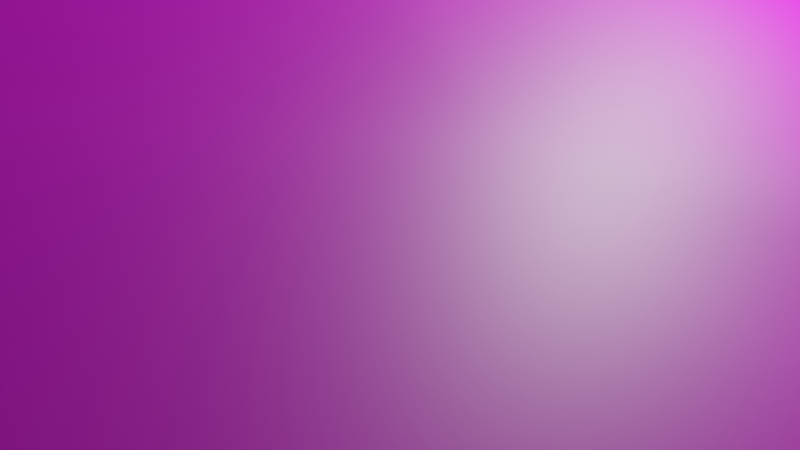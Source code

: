 # Source: hills.blend  (saved by Blender 2.93.20; exported with 4.5.12 LTS)
import bpy
from mathutils import Matrix  # noqa: F401  (used for matrix-valued properties, if any)

bpy.ops.wm.read_factory_settings(use_empty=True)
scene = bpy.context.scene
scene.name = 'Scene'

# ---- collections
col_collection = bpy.data.collections.new('Collection'); scene.collection.children.link(col_collection)

# ---- images (referenced by path relative to the original .blend; pixels are not part of the script)
import os
ASSET_DIR = os.environ.get("B2B_ASSET_DIR", "")  # directory of the original .blend (textures are referenced by path, not embedded)
HERE = os.path.dirname(os.path.abspath(__file__))  # packed textures are extracted next to this script under _unpacked/

def load_image(name, relpath, width, height, colorspace="sRGB"):
    """Load a texture the original file referenced (path relative to the .blend, or extracted next to this script)."""
    p = next((c for c in (os.path.join(HERE, relpath), os.path.join(ASSET_DIR, relpath)) if relpath and os.path.exists(c)), "")
    if p:
        img = bpy.data.images.load(p, check_existing=True)
        img.name = name
    else:  # same state as the original file: an image datablock whose file is absent (Cycles renders it pink)
        img = bpy.data.images.new(name, width, height)
        img.source = "FILE"
        img.filepath = "//" + (relpath or name)
    img.colorspace_settings.name = colorspace
    return img
img_plains_base = load_image('plains-base', 'hills-base.png', 1024, 1024, 'sRGB')

# ---- materials (node trees are filled in below, after node groups)
mat_material_001 = bpy.data.materials.new('Material.001')
mat_material_001.use_transparent_shadow = False

# ---- material node trees
mat_material_001.use_nodes = True; mat_material_001.node_tree.nodes.clear()
_N = mat_material_001.node_tree.nodes; _L = mat_material_001.node_tree.links
n0 = _N.new('ShaderNodeBsdfPrincipled'); n0.name = 'Principled BSDF'; n0.location = (10, 300)
n0.distribution = 'GGX'
n0.subsurface_method = 'BURLEY'
n0.inputs[3].default_value = 1.45
n0.inputs[27].default_value = (0.0, 0.0, 0.0, 1.0)
n0.inputs[28].default_value = 1.0
n1 = _N.new('ShaderNodeOutputMaterial'); n1.name = 'Material Output'; n1.location = (300, 300)
n2 = _N.new('ShaderNodeTexImage'); n2.name = 'Image Texture'; n2.location = (-280, 275)
n2.image = img_plains_base
_L.new(n0.outputs[0], n1.inputs[0])
_L.new(n2.outputs[0], n0.inputs[0])
n1.is_active_output = True

# ---- world
world_world = bpy.data.worlds.new('World'); scene.world = world_world
world_world.use_nodes = True; world_world.node_tree.nodes.clear()
_N = world_world.node_tree.nodes; _L = world_world.node_tree.links
n0 = _N.new('ShaderNodeOutputWorld'); n0.name = 'World Output'; n0.location = (300, 300)
n1 = _N.new('ShaderNodeBackground'); n1.name = 'Background'; n1.location = (10, 300)
n1.inputs[0].default_value = (0.05088, 0.05088, 0.05088, 1.0)
_L.new(n1.outputs[0], n0.inputs[0])
n0.is_active_output = True
world_world.color = (0.05088, 0.05088, 0.05088)
world_world.use_sun_shadow = False
world_world.sun_shadow_jitter_overblur = 0.0

# ---- cameras
cam_camera = bpy.data.cameras.new('Camera')
cam_camera.clip_end = 100.0
cam_camera.ortho_scale = 7.314

# ---- lights
light_light = bpy.data.lights.new('Light', 'POINT')
light_light.transmission_factor = 0.0
light_light.energy = 1000.0
light_light.shadow_soft_size = 0.1
light_light.shadow_maximum_resolution = 0.006
light_light.use_absolute_resolution = True

# ---- meshes
me_grid_001 = bpy.data.meshes.new('Grid.001')
me_grid_001.from_pydata([(-1.0, -1.0, 0.0), (-0.8, -1.0, 0.0), (-0.6, -1.0, 0.0), (-0.4, -1.0, 0.0), (-0.2, -1.0, 0.0), (0.0, -1.0, 0.0), (0.2, -1.0, 0.0), (0.4, -1.0, 0.0), (0.6, -1.0, 0.0), (0.8, -1.0, 0.0), (1.0, -1.0, 0.0), (-1.0, -0.8, 0.0), (-0.8, -0.8, 0.0), (-0.6, -0.8, 0.0), (-0.4339, -0.7515, 3.932), (-0.2339, -0.7515, 3.932), (0.0, -0.8, 0.0), (0.2, -0.8, 0.0), (0.4, -0.8, 0.0), (0.6065, -0.768, 2.924), (0.8065, -0.768, 2.924), (1.0, -0.8, 0.0), (-1.0, -0.6, 0.0), (-0.7672, -0.5743, 3.918), (-0.6117, -0.5327, 7.882), (-0.4325, -0.4987, 12.43), (-0.2322, -0.4977, 12.43), (-0.03364, -0.5514, 3.934), (0.1671, -0.5513, 3.939), (0.3833, -0.5761, 4.212), (0.5933, -0.5252, 9.72), (0.8321, -0.5431, 6.245), (1.0, -0.6, 0.0), (-1.0, -0.4, 0.0), (-0.7672, -0.3743, 3.918), (-0.6035, -0.3287, 7.859), (-0.4523, -0.2702, 15.36), (-0.2147, -0.2731, 15.21), (-0.04497, -0.2878, 8.876), (0.1863, -0.347, 4.1), (0.3795, -0.3596, 4.408), (0.5978, -0.3256, 9.305), (0.8304, -0.341, 6.236), (1.0, -0.4, 0.0), (-1.0, -0.2, 0.0), (-0.8, -0.2, 0.0), (-0.6565, -0.1402, 4.017), (-0.4881, -0.06438, 10.75), (-0.2843, -0.06233, 10.76), (-0.05104, -0.08504, 8.851), (0.186, -0.1636, 1.583), (0.3911, -0.1593, 1.407), (0.6093, -0.1501, 3.017), (0.8097, -0.1487, 2.987), (1.0, -0.2, 0.0), (-1.0, 0.0, 0.0), (-0.8, 0.0, 0.0), (-0.6644, 0.07937, 4.094), (-0.4448, 0.07299, 4.023), (-0.234, 0.0515, 4.022), (-0.01927, 0.06131, 4.829), (0.1906, 0.008759, 1.354), (0.3881, 0.00143, 1.34), (0.5985, 0.0142, 0.3972), (0.8, 0.0, 0.0), (1.0, 0.0, 0.0), (-1.0, 0.2, 0.0), (-0.8, 0.2, 0.0), (-0.6, 0.2, 0.0), (-0.4, 0.2, 0.0), (-0.2339, 0.2486, 3.934), (-0.03119, 0.2722, 5.071), (0.1969, 0.1984, 0.5302), (0.3703, 0.1796, 1.517), (0.5889, 0.159, 4.246), (0.7888, 0.159, 4.245), (1.0, 0.2, 0.0), (-1.0, 0.4, 0.0), (-0.8084, 0.3667, 2.757), (-0.6009, 0.3451, 4.583), (-0.397, 0.336, 4.614), (-0.2, 0.4, 0.0), (0.001389, 0.3975, 0.4859), (0.1714, 0.3862, 1.498), (0.3813, 0.3755, 1.694), (0.5936, 0.3388, 6.121), (0.7934, 0.3393, 6.119), (1.0, 0.4, 0.0), (-1.0, 0.6, 0.0), (-0.8084, 0.5667, 2.757), (-0.5968, 0.529, 7.919), (-0.3614, 0.5314, 6.398), (-0.2083, 0.5671, 2.775), (0.000321, 0.5994, 0.1123), (0.1887, 0.559, 4.245), (0.3672, 0.5314, 6.259), (0.5945, 0.5066, 9.316), (0.8077, 0.5152, 8.522), (1.0, 0.6, 0.0), (-1.0, 0.8, 0.0), (-0.8029, 0.7499, 4.566), (-0.6029, 0.7499, 4.566), (-0.4029, 0.7499, 4.566), (-0.2084, 0.7667, 2.757), (0.0, 0.8, 0.0), (0.1888, 0.759, 4.245), (0.3888, 0.759, 4.245), (0.6022, 0.7209, 10.22), (0.8049, 0.7179, 8.622), (1.0, 0.8, 0.0), (-1.0, 1.0, 0.0), (-0.8, 1.0, 0.0), (-0.6, 1.0, 0.0), (-0.4, 1.0, 0.0), (-0.2, 1.0, 0.0), (0.0, 1.0, 0.0), (0.2, 1.0, 0.0), (0.4, 1.0, 0.0), (0.6, 1.0, 0.0), (0.8, 1.0, 0.0), (1.0, 1.0, 0.0), (-1.0, -0.9, 0.0), (-0.9, -1.0, 0.0), (-0.8, -0.9, 0.0), (-0.9, -0.8, 0.0), (-0.7, -1.0, 0.0), (-0.6, -0.9, 0.0), (-0.7, -0.8, 0.0), (-0.5, -1.0, 0.0), (-0.4169, -0.8757, 1.966), (-0.5169, -0.7757, 1.966), (-0.3, -1.0, 0.0), (-0.2169, -0.8757, 1.966), (-0.3339, -0.7515, 3.932), (-0.1, -1.0, 0.0), (0.0, -0.9, 0.0), (-0.1169, -0.7757, 1.966), (0.1, -1.0, 0.0), (0.2, -0.9, 0.0), (0.1, -0.8, 0.0), (0.3, -1.0, 0.0), (0.4, -0.9, 0.0), (0.3, -0.8, 0.0), (0.5, -1.0, 0.0), (0.6033, -0.884, 1.462), (0.5033, -0.784, 1.462), (0.7, -1.0, 0.0), (0.8033, -0.884, 1.462), (0.7065, -0.768, 2.924), (0.9, -1.0, 0.0), (1.0, -0.9, 0.0), (0.9033, -0.784, 1.462), (-1.0, -0.7, 0.0), (-0.7836, -0.6871, 1.959), (-0.8836, -0.5871, 1.959), (-0.6005, -0.6629, 3.925), (-0.6841, -0.55, 5.884), (-0.4381, -0.6283, 8.196), (-0.5168, -0.5137, 10.14), (-0.2292, -0.6278, 8.19), (-0.3322, -0.4979, 12.43), (-0.01693, -0.6757, 1.966), (-0.122, -0.5318, 8.203), (0.1831, -0.6757, 1.966), (0.06729, -0.5513, 3.94), (0.3957, -0.6828, 1.607), (0.2691, -0.5693, 4.265), (0.6024, -0.6443, 5.702), (0.4973, -0.5467, 5.839), (0.8069, -0.6575, 4.517), (0.7229, -0.5353, 7.403), (1.0, -0.7, 0.0), (0.9004, -0.5712, 3.055), (-1.0, -0.5, 0.0), (-0.7672, -0.4743, 3.918), (-0.8836, -0.3871, 1.959), (-0.6079, -0.4307, 7.871), (-0.6841, -0.35, 5.884), (-0.4588, -0.4326, 13.73), (-0.5248, -0.3001, 11.11), (-0.2485, -0.4128, 13.6), (-0.3447, -0.2589, 15.97), (-0.053, -0.4202, 6.367), (-0.1596, -0.2824, 11.59), (0.1755, -0.4498, 4.005), (0.04726, -0.3201, 6.367), (0.3792, -0.4712, 4.408), (0.2668, -0.3613, 4.388), (0.5968, -0.4272, 9.81), (0.4973, -0.3403, 5.856), (0.8353, -0.442, 6.258), (0.7351, -0.3184, 7.453), (1.0, -0.5, 0.0), (0.9013, -0.3656, 3.074), (-1.0, -0.3, 0.0), (-0.7836, -0.2871, 1.959), (-0.9, -0.2, 0.0), (-0.6174, -0.2386, 5.891), (-0.7169, -0.1757, 1.966), (-0.4633, -0.1534, 12.61), (-0.5608, -0.107, 7.335), (-0.2578, -0.1387, 12.67), (-0.3873, -0.06397, 10.75), (-0.04574, -0.1862, 8.87), (-0.1801, -0.07665, 9.773), (0.1802, -0.2705, 1.987), (0.06472, -0.1408, 4.759), (0.3871, -0.2549, 1.705), (0.2922, -0.1564, 1.631), (0.6002, -0.2273, 5.741), (0.4933, -0.1494, 1.577), (0.8172, -0.2439, 4.55), (0.71, -0.147, 2.992), (1.0, -0.3, 0.0), (0.9029, -0.1816, 1.469), (-1.0, -0.1, 0.0), (-0.8, -0.1, 0.0), (-0.9, 0.0, 0.0), (-0.6656, -0.02759, 4.076), (-0.7169, 0.02426, 1.966), (-0.4606, -0.007282, 7.338), (-0.556, 0.08019, 4.072), (-0.261, -0.007931, 7.339), (-0.3373, 0.06104, 3.973), (-0.03737, -0.008835, 6.394), (-0.1329, 0.06661, 4.905), (0.1883, -0.06657, 1.464), (0.083, 0.02433, 1.966), (0.3945, -0.07057, 1.356), (0.2891, 0.001064, 1.37), (0.5996, -0.05976, 1.536), (0.4873, 0.01872, 1.019), (0.8022, -0.07694, 1.482), (0.7014, 0.001011, 0.08419), (1.0, -0.1, 0.0), (0.9, 0.0, 0.0), (-1.0, 0.1, 0.0), (-0.8, 0.1, 0.0), (-0.9, 0.2, 0.0), (-0.6169, 0.1243, 1.966), (-0.7, 0.2, 0.0), (-0.4142, 0.1223, 2.045), (-0.5, 0.2, 0.0), (-0.2466, 0.1623, 4.826), (-0.3077, 0.204, 2.971), (-0.02575, 0.1707, 5.063), (-0.1391, 0.2715, 5.106), (0.193, 0.1076, 0.6564), (0.08519, 0.2234, 1.967), (0.3911, 0.1092, 0.5068), (0.2712, 0.179, 1.56), (0.5944, 0.0795, 2.123), (0.4944, 0.1795, 2.123), (0.7944, 0.0795, 2.123), (0.6888, 0.159, 4.245), (1.0, 0.1, 0.0), (0.8944, 0.1795, 2.123), (-1.0, 0.3, 0.0), (-0.8043, 0.2834, 1.379), (-0.9042, 0.3834, 1.379), (-0.6075, 0.2721, 2.462), (-0.7057, 0.3583, 3.662), (-0.4044, 0.2573, 2.872), (-0.4983, 0.3391, 4.603), (-0.208, 0.3216, 3.109), (-0.305, 0.3662, 2.988), (-0.01083, 0.3248, 2.052), (-0.09964, 0.3993, 0.1256), (0.1802, 0.2861, 1.188), (0.07341, 0.3886, 1.451), (0.3847, 0.2746, 1.692), (0.2756, 0.3784, 1.673), (0.5899, 0.2479, 5.185), (0.4967, 0.3697, 3.06), (0.7911, 0.2492, 5.182), (0.6934, 0.3393, 6.119), (1.0, 0.3, 0.0), (0.8967, 0.3697, 3.06), (-1.0, 0.5, 0.0), (-0.8084, 0.4667, 2.757), (-0.9042, 0.5834, 1.379), (-0.5973, 0.4, 6.368), (-0.705, 0.5462, 4.993), (-0.3572, 0.3748, 6.299), (-0.4729, 0.5326, 6.821), (-0.2042, 0.4834, 1.379), (-0.2851, 0.5458, 5.016), (0.001013, 0.4981, 0.3544), (-0.1042, 0.5834, 1.379), (0.1944, 0.4795, 2.123), (0.09438, 0.5795, 2.123), (0.3967, 0.4697, 3.06), (0.2798, 0.5543, 5.267), (0.5921, 0.4245, 7.196), (0.4853, 0.5238, 7.219), (0.8063, 0.4195, 7.194), (0.7062, 0.4733, 11.3), (1.0, 0.5, 0.0), (0.9026, 0.5583, 4.094), (-1.0, 0.7, 0.0), (-0.8057, 0.6583, 3.662), (-0.9015, 0.7749, 2.283), (-0.5803, 0.6716, 6.4), (-0.7029, 0.7499, 4.566), (-0.3715, 0.6566, 6.295), (-0.5029, 0.7499, 4.566), (-0.2084, 0.6667, 2.757), (-0.3057, 0.7583, 3.662), (0.0, 0.7, 0.0), (-0.1042, 0.7834, 1.379), (0.1888, 0.659, 4.245), (0.09438, 0.7795, 2.123), (0.3761, 0.656, 5.294), (0.2888, 0.759, 4.245), (0.5905, 0.6118, 11.32), (0.485, 0.7344, 6.282), (0.8038, 0.615, 8.666), (0.6983, 0.7143, 9.803), (1.0, 0.7, 0.0), (0.9026, 0.7583, 4.094), (-1.0, 0.9, 0.0), (-0.8015, 0.8749, 2.283), (-0.9, 1.0, 0.0), (-0.6015, 0.8749, 2.283), (-0.7, 1.0, 0.0), (-0.4015, 0.8749, 2.283), (-0.5, 1.0, 0.0), (-0.2042, 0.8834, 1.379), (-0.3, 1.0, 0.0), (0.0, 0.9, 0.0), (-0.1, 1.0, 0.0), (0.1944, 0.8795, 2.123), (0.1, 1.0, 0.0), (0.3944, 0.8795, 2.123), (0.3, 1.0, 0.0), (0.6026, 0.8583, 4.094), (0.5, 1.0, 0.0), (0.8026, 0.8583, 4.094), (0.7, 1.0, 0.0), (1.0, 0.9, 0.0), (0.9, 1.0, 0.0), (0.9013, 0.8791, 2.047), (0.7026, 0.8583, 4.094), (0.4985, 0.8689, 3.108), (0.2944, 0.8795, 2.123), (0.09719, 0.8897, 1.061), (-0.1021, 0.8917, 0.6894), (-0.3028, 0.8792, 1.831), (-0.5015, 0.8749, 2.283), (-0.7015, 0.8749, 2.283), (-0.9007, 0.8875, 1.142), (0.9026, 0.6583, 4.094), (0.7147, 0.5932, 11.33), (0.441, 0.6527, 6.931), (0.2786, 0.6647, 4.878), (0.09438, 0.6795, 2.123), (-0.1042, 0.6834, 1.379), (-0.3024, 0.6528, 4.319), (-0.4721, 0.6626, 6.398), (-0.7011, 0.6486, 4.771), (-0.9028, 0.6792, 1.831), (0.8997, 0.464, 3.577), (0.7005, 0.4219, 7.193), (0.4859, 0.4417, 5.155), (0.2955, 0.4746, 2.591), (0.07945, 0.4881, 1.471), (-0.1021, 0.4917, 0.6894), (-0.2915, 0.4561, 3.651), (-0.4773, 0.3597, 6.38), (-0.7019, 0.4493, 4.318), (-0.9042, 0.4834, 1.379), (0.8955, 0.2746, 2.591), (0.691, 0.249, 5.183), (0.4955, 0.2746, 2.591), (0.2802, 0.2766, 1.677), (0.07064, 0.3078, 1.483), (-0.1067, 0.3273, 2.47), (-0.3045, 0.2914, 2.912), (-0.5128, 0.2646, 2.85), (-0.7028, 0.2792, 1.831), (-0.9021, 0.2917, 0.6894), (0.8972, 0.08975, 1.061), (0.6944, 0.0795, 2.123), (0.4878, 0.07888, 1.543), (0.2922, 0.1058, 0.515), (0.08371, 0.1238, 1.966), (-0.1376, 0.1725, 5.111), (-0.3252, 0.1364, 2.949), (-0.5169, 0.1242, 1.967), (-0.7085, 0.1121, 0.983), (-0.9, 0.1, 0.0), (0.9002, -0.08758, 0.7571), (0.7014, -0.06836, 1.508), (0.4865, -0.07506, 0.8963), (0.2921, -0.05866, 1.514), (0.0723, -0.05848, 3.26), (-0.1549, -0.001288, 6.875), (-0.3609, -0.007844, 7.339), (-0.5474, -0.02971, 5.635), (-0.7169, -0.07574, 1.966), (-0.9, -0.1, 0.0), (0.9018, -0.2776, 2.259), (0.7129, -0.2167, 5.192), (0.4948, -0.256, 3.926), (0.2838, -0.2618, 1.849), (0.05576, -0.2326, 5.386), (-0.1594, -0.1732, 10.72), (-0.3598, -0.1402, 12.66), (-0.5438, -0.2045, 9.225), (-0.7139, -0.2583, 3.962), (-0.8918, -0.2936, 0.9795), (0.9006, -0.4698, 3.06), (0.7367, -0.4296, 7.459), (0.498, -0.4432, 5.85), (0.2648, -0.4678, 4.398), (0.06517, -0.4445, 5.206), (-0.1264, -0.4097, 9.92), (-0.3532, -0.4279, 13.7), (-0.5208, -0.4061, 10.63), (-0.6841, -0.45, 5.884), (-0.8836, -0.4871, 1.959), (0.9018, -0.6776, 2.259), (0.7031, -0.65, 5.109), (0.4997, -0.6665, 3.84), (0.2887, -0.6787, 1.79), (0.08307, -0.6757, 1.966), (-0.1251, -0.6504, 5.074), (-0.3347, -0.6273, 8.191), (-0.5169, -0.644, 6.053), (-0.6921, -0.675, 2.942), (-0.8918, -0.6936, 0.9795), (0.9016, -0.892, 0.7311), (0.7033, -0.884, 1.462), (0.5016, -0.892, 0.7311), (0.3, -0.9, 0.0), (0.1, -0.9, 0.0), (-0.1085, -0.8879, 0.983), (-0.3169, -0.8757, 1.966), (-0.5085, -0.8879, 0.983), (-0.7, -0.9, 0.0), (-0.9, -0.9, 0.0)], [], [(440, 123, 12, 124), (439, 126, 13, 127), (438, 129, 14, 130), (437, 132, 15, 133), (436, 135, 16, 136), (435, 138, 17, 139), (434, 141, 18, 142), (433, 144, 19, 145), (432, 147, 20, 148), (431, 150, 21, 151), (430, 153, 23, 154), (429, 155, 24, 156), (428, 157, 25, 158), (427, 159, 26, 160), (426, 161, 27, 162), (425, 163, 28, 164), (424, 165, 29, 166), (423, 167, 30, 168), (422, 169, 31, 170), (421, 171, 32, 172), (420, 174, 34, 175), (419, 176, 35, 177), (418, 178, 36, 179), (417, 180, 37, 181), (416, 182, 38, 183), (415, 184, 39, 185), (414, 186, 40, 187), (413, 188, 41, 189), (412, 190, 42, 191), (411, 192, 43, 193), (410, 195, 45, 196), (409, 197, 46, 198), (408, 199, 47, 200), (407, 201, 48, 202), (406, 203, 49, 204), (405, 205, 50, 206), (404, 207, 51, 208), (403, 209, 52, 210), (402, 211, 53, 212), (401, 213, 54, 214), (400, 216, 56, 217), (399, 218, 57, 219), (398, 220, 58, 221), (397, 222, 59, 223), (396, 224, 60, 225), (395, 226, 61, 227), (394, 228, 62, 229), (393, 230, 63, 231), (392, 232, 64, 233), (391, 234, 65, 235), (390, 237, 67, 238), (389, 239, 68, 240), (388, 241, 69, 242), (387, 243, 70, 244), (386, 245, 71, 246), (385, 247, 72, 248), (384, 249, 73, 250), (383, 251, 74, 252), (382, 253, 75, 254), (381, 255, 76, 256), (380, 258, 78, 259), (379, 260, 79, 261), (378, 262, 80, 263), (377, 264, 81, 265), (376, 266, 82, 267), (375, 268, 83, 269), (374, 270, 84, 271), (373, 272, 85, 273), (372, 274, 86, 275), (371, 276, 87, 277), (370, 279, 89, 280), (369, 281, 90, 282), (368, 283, 91, 284), (367, 285, 92, 286), (366, 287, 93, 288), (365, 289, 94, 290), (364, 291, 95, 292), (363, 293, 96, 294), (362, 295, 97, 296), (361, 297, 98, 298), (360, 300, 100, 301), (359, 302, 101, 303), (358, 304, 102, 305), (357, 306, 103, 307), (356, 308, 104, 309), (355, 310, 105, 311), (354, 312, 106, 313), (353, 314, 107, 315), (352, 316, 108, 317), (351, 318, 109, 319), (350, 321, 111, 322), (349, 323, 112, 324), (348, 325, 113, 326), (347, 327, 114, 328), (346, 329, 115, 330), (345, 331, 116, 332), (344, 333, 117, 334), (343, 335, 118, 336), (342, 337, 119, 338), (341, 339, 120, 340), (337, 341, 340, 119), (108, 319, 341, 337), (319, 109, 339, 341), (335, 342, 338, 118), (107, 317, 342, 335), (317, 108, 337, 342), (333, 343, 336, 117), (106, 315, 343, 333), (315, 107, 335, 343), (331, 344, 334, 116), (105, 313, 344, 331), (313, 106, 333, 344), (329, 345, 332, 115), (104, 311, 345, 329), (311, 105, 331, 345), (327, 346, 330, 114), (103, 309, 346, 327), (309, 104, 329, 346), (325, 347, 328, 113), (102, 307, 347, 325), (307, 103, 327, 347), (323, 348, 326, 112), (101, 305, 348, 323), (305, 102, 325, 348), (321, 349, 324, 111), (100, 303, 349, 321), (303, 101, 323, 349), (320, 350, 322, 110), (99, 301, 350, 320), (301, 100, 321, 350), (316, 351, 319, 108), (97, 298, 351, 316), (298, 98, 318, 351), (314, 352, 317, 107), (96, 296, 352, 314), (296, 97, 316, 352), (312, 353, 315, 106), (95, 294, 353, 312), (294, 96, 314, 353), (310, 354, 313, 105), (94, 292, 354, 310), (292, 95, 312, 354), (308, 355, 311, 104), (93, 290, 355, 308), (290, 94, 310, 355), (306, 356, 309, 103), (92, 288, 356, 306), (288, 93, 308, 356), (304, 357, 307, 102), (91, 286, 357, 304), (286, 92, 306, 357), (302, 358, 305, 101), (90, 284, 358, 302), (284, 91, 304, 358), (300, 359, 303, 100), (89, 282, 359, 300), (282, 90, 302, 359), (299, 360, 301, 99), (88, 280, 360, 299), (280, 89, 300, 360), (295, 361, 298, 97), (86, 277, 361, 295), (277, 87, 297, 361), (293, 362, 296, 96), (85, 275, 362, 293), (275, 86, 295, 362), (291, 363, 294, 95), (84, 273, 363, 291), (273, 85, 293, 363), (289, 364, 292, 94), (83, 271, 364, 289), (271, 84, 291, 364), (287, 365, 290, 93), (82, 269, 365, 287), (269, 83, 289, 365), (285, 366, 288, 92), (81, 267, 366, 285), (267, 82, 287, 366), (283, 367, 286, 91), (80, 265, 367, 283), (265, 81, 285, 367), (281, 368, 284, 90), (79, 263, 368, 281), (263, 80, 283, 368), (279, 369, 282, 89), (78, 261, 369, 279), (261, 79, 281, 369), (278, 370, 280, 88), (77, 259, 370, 278), (259, 78, 279, 370), (274, 371, 277, 86), (75, 256, 371, 274), (256, 76, 276, 371), (272, 372, 275, 85), (74, 254, 372, 272), (254, 75, 274, 372), (270, 373, 273, 84), (73, 252, 373, 270), (252, 74, 272, 373), (268, 374, 271, 83), (72, 250, 374, 268), (250, 73, 270, 374), (266, 375, 269, 82), (71, 248, 375, 266), (248, 72, 268, 375), (264, 376, 267, 81), (70, 246, 376, 264), (246, 71, 266, 376), (262, 377, 265, 80), (69, 244, 377, 262), (244, 70, 264, 377), (260, 378, 263, 79), (68, 242, 378, 260), (242, 69, 262, 378), (258, 379, 261, 78), (67, 240, 379, 258), (240, 68, 260, 379), (257, 380, 259, 77), (66, 238, 380, 257), (238, 67, 258, 380), (253, 381, 256, 75), (64, 235, 381, 253), (235, 65, 255, 381), (251, 382, 254, 74), (63, 233, 382, 251), (233, 64, 253, 382), (249, 383, 252, 73), (62, 231, 383, 249), (231, 63, 251, 383), (247, 384, 250, 72), (61, 229, 384, 247), (229, 62, 249, 384), (245, 385, 248, 71), (60, 227, 385, 245), (227, 61, 247, 385), (243, 386, 246, 70), (59, 225, 386, 243), (225, 60, 245, 386), (241, 387, 244, 69), (58, 223, 387, 241), (223, 59, 243, 387), (239, 388, 242, 68), (57, 221, 388, 239), (221, 58, 241, 388), (237, 389, 240, 67), (56, 219, 389, 237), (219, 57, 239, 389), (236, 390, 238, 66), (55, 217, 390, 236), (217, 56, 237, 390), (232, 391, 235, 64), (53, 214, 391, 232), (214, 54, 234, 391), (230, 392, 233, 63), (52, 212, 392, 230), (212, 53, 232, 392), (228, 393, 231, 62), (51, 210, 393, 228), (210, 52, 230, 393), (226, 394, 229, 61), (50, 208, 394, 226), (208, 51, 228, 394), (224, 395, 227, 60), (49, 206, 395, 224), (206, 50, 226, 395), (222, 396, 225, 59), (48, 204, 396, 222), (204, 49, 224, 396), (220, 397, 223, 58), (47, 202, 397, 220), (202, 48, 222, 397), (218, 398, 221, 57), (46, 200, 398, 218), (200, 47, 220, 398), (216, 399, 219, 56), (45, 198, 399, 216), (198, 46, 218, 399), (215, 400, 217, 55), (44, 196, 400, 215), (196, 45, 216, 400), (211, 401, 214, 53), (42, 193, 401, 211), (193, 43, 213, 401), (209, 402, 212, 52), (41, 191, 402, 209), (191, 42, 211, 402), (207, 403, 210, 51), (40, 189, 403, 207), (189, 41, 209, 403), (205, 404, 208, 50), (39, 187, 404, 205), (187, 40, 207, 404), (203, 405, 206, 49), (38, 185, 405, 203), (185, 39, 205, 405), (201, 406, 204, 48), (37, 183, 406, 201), (183, 38, 203, 406), (199, 407, 202, 47), (36, 181, 407, 199), (181, 37, 201, 407), (197, 408, 200, 46), (35, 179, 408, 197), (179, 36, 199, 408), (195, 409, 198, 45), (34, 177, 409, 195), (177, 35, 197, 409), (194, 410, 196, 44), (33, 175, 410, 194), (175, 34, 195, 410), (190, 411, 193, 42), (31, 172, 411, 190), (172, 32, 192, 411), (188, 412, 191, 41), (30, 170, 412, 188), (170, 31, 190, 412), (186, 413, 189, 40), (29, 168, 413, 186), (168, 30, 188, 413), (184, 414, 187, 39), (28, 166, 414, 184), (166, 29, 186, 414), (182, 415, 185, 38), (27, 164, 415, 182), (164, 28, 184, 415), (180, 416, 183, 37), (26, 162, 416, 180), (162, 27, 182, 416), (178, 417, 181, 36), (25, 160, 417, 178), (160, 26, 180, 417), (176, 418, 179, 35), (24, 158, 418, 176), (158, 25, 178, 418), (174, 419, 177, 34), (23, 156, 419, 174), (156, 24, 176, 419), (173, 420, 175, 33), (22, 154, 420, 173), (154, 23, 174, 420), (169, 421, 172, 31), (20, 151, 421, 169), (151, 21, 171, 421), (167, 422, 170, 30), (19, 148, 422, 167), (148, 20, 169, 422), (165, 423, 168, 29), (18, 145, 423, 165), (145, 19, 167, 423), (163, 424, 166, 28), (17, 142, 424, 163), (142, 18, 165, 424), (161, 425, 164, 27), (16, 139, 425, 161), (139, 17, 163, 425), (159, 426, 162, 26), (15, 136, 426, 159), (136, 16, 161, 426), (157, 427, 160, 25), (14, 133, 427, 157), (133, 15, 159, 427), (155, 428, 158, 24), (13, 130, 428, 155), (130, 14, 157, 428), (153, 429, 156, 23), (12, 127, 429, 153), (127, 13, 155, 429), (152, 430, 154, 22), (11, 124, 430, 152), (124, 12, 153, 430), (147, 431, 151, 20), (9, 149, 431, 147), (149, 10, 150, 431), (144, 432, 148, 19), (8, 146, 432, 144), (146, 9, 147, 432), (141, 433, 145, 18), (7, 143, 433, 141), (143, 8, 144, 433), (138, 434, 142, 17), (6, 140, 434, 138), (140, 7, 141, 434), (135, 435, 139, 16), (5, 137, 435, 135), (137, 6, 138, 435), (132, 436, 136, 15), (4, 134, 436, 132), (134, 5, 135, 436), (129, 437, 133, 14), (3, 131, 437, 129), (131, 4, 132, 437), (126, 438, 130, 13), (2, 128, 438, 126), (128, 3, 129, 438), (123, 439, 127, 12), (1, 125, 439, 123), (125, 2, 126, 439), (121, 440, 124, 11), (0, 122, 440, 121), (122, 1, 123, 440)])
me_grid_001.polygons.foreach_set('use_smooth', [True] * 400)
_uv = me_grid_001.uv_layers.new(name='UVMap')
_uv.uv.foreach_set('vector', [0.05, 0.05, 0.1, 0.05, 0.1, 0.1, 0.05, 0.1, 0.15, 0.05, 0.2, 0.05, 0.2, 0.1, 0.15, 0.1, 0.25, 0.05, 0.3, 0.05, 0.3, 0.1, 0.25, 0.1, 0.35, 0.05, 0.4, 0.05, 0.4, 0.1, 0.35, 0.1, 0.45, 0.05, 0.5, 0.05, 0.5, 0.1, 0.45, 0.1, 0.55, 0.05, 0.6, 0.05, 0.6, 0.1, 0.55, 0.1, 0.65, 0.05, 0.7, 0.05, 0.7, 0.1, 0.65, 0.1, 0.75, 0.05, 0.8, 0.05, 0.8, 0.1, 0.75, 0.1, 0.85, 0.05, 0.9, 0.05, 0.9, 0.1, 0.85, 0.1, 0.95, 0.05, 1.0, 0.05, 1.0, 0.1, 0.95, 0.1, 0.05, 0.15, 0.1, 0.15, 0.1, 0.2, 0.05, 0.2, 0.15, 0.15, 0.2, 0.15, 0.2, 0.2, 0.15, 0.2, 0.25, 0.15, 0.3, 0.15, 0.3, 0.2, 0.25, 0.2, 0.35, 0.15, 0.4, 0.15, 0.4, 0.2, 0.35, 0.2, 0.45, 0.15, 0.5, 0.15, 0.5, 0.2, 0.45, 0.2, 0.55, 0.15, 0.6, 0.15, 0.6, 0.2, 0.55, 0.2, 0.65, 0.15, 0.7, 0.15, 0.7, 0.2, 0.65, 0.2, 0.75, 0.15, 0.8, 0.15, 0.8, 0.2, 0.75, 0.2, 0.85, 0.15, 0.9, 0.15, 0.9, 0.2, 0.85, 0.2, 0.95, 0.15, 1.0, 0.15, 1.0, 0.2, 0.95, 0.2, 0.05, 0.25, 0.1, 0.25, 0.1, 0.3, 0.05, 0.3, 0.15, 0.25, 0.2, 0.25, 0.2, 0.3, 0.15, 0.3, 0.25, 0.25, 0.3, 0.25, 0.3, 0.3, 0.25, 0.3, 0.35, 0.25, 0.4, 0.25, 0.4, 0.3, 0.35, 0.3, 0.45, 0.25, 0.5, 0.25, 0.5, 0.3, 0.45, 0.3, 0.55, 0.25, 0.6, 0.25, 0.6, 0.3, 0.55, 0.3, 0.65, 0.25, 0.7, 0.25, 0.7, 0.3, 0.65, 0.3, 0.75, 0.25, 0.8, 0.25, 0.8, 0.3, 0.75, 0.3, 0.85, 0.25, 0.9, 0.25, 0.9, 0.3, 0.85, 0.3, 0.95, 0.25, 1.0, 0.25, 1.0, 0.3, 0.95, 0.3, 0.05, 0.35, 0.1, 0.35, 0.1, 0.4, 0.05, 0.4, 0.15, 0.35, 0.2, 0.35, 0.2, 0.4, 0.15, 0.4, 0.25, 0.35, 0.3, 0.35, 0.3, 0.4, 0.25, 0.4, 0.35, 0.35, 0.4, 0.35, 0.4, 0.4, 0.35, 0.4, 0.45, 0.35, 0.5, 0.35, 0.5, 0.4, 0.45, 0.4, 0.55, 0.35, 0.6, 0.35, 0.6, 0.4, 0.55, 0.4, 0.65, 0.35, 0.7, 0.35, 0.7, 0.4, 0.65, 0.4, 0.75, 0.35, 0.8, 0.35, 0.8, 0.4, 0.75, 0.4, 0.85, 0.35, 0.9, 0.35, 0.9, 0.4, 0.85, 0.4, 0.95, 0.35, 1.0, 0.35, 1.0, 0.4, 0.95, 0.4, 0.05, 0.45, 0.1, 0.45, 0.1, 0.5, 0.05, 0.5, 0.15, 0.45, 0.2, 0.45, 0.2, 0.5, 0.15, 0.5, 0.25, 0.45, 0.3, 0.45, 0.3, 0.5, 0.25, 0.5, 0.35, 0.45, 0.4, 0.45, 0.4, 0.5, 0.35, 0.5, 0.45, 0.45, 0.5, 0.45, 0.5, 0.5, 0.45, 0.5, 0.55, 0.45, 0.6, 0.45, 0.6, 0.5, 0.55, 0.5, 0.65, 0.45, 0.7, 0.45, 0.7, 0.5, 0.65, 0.5, 0.75, 0.45, 0.8, 0.45, 0.8, 0.5, 0.75, 0.5, 0.85, 0.45, 0.9, 0.45, 0.9, 0.5, 0.85, 0.5, 0.95, 0.45, 1.0, 0.45, 1.0, 0.5, 0.95, 0.5, 0.05, 0.55, 0.1, 0.55, 0.1, 0.6, 0.05, 0.6, 0.15, 0.55, 0.2, 0.55, 0.2, 0.6, 0.15, 0.6, 0.25, 0.55, 0.3, 0.55, 0.3, 0.6, 0.25, 0.6, 0.35, 0.55, 0.4, 0.55, 0.4, 0.6, 0.35, 0.6, 0.45, 0.55, 0.5, 0.55, 0.5, 0.6, 0.45, 0.6, 0.55, 0.55, 0.6, 0.55, 0.6, 0.6, 0.55, 0.6, 0.65, 0.55, 0.7, 0.55, 0.7, 0.6, 0.65, 0.6, 0.75, 0.55, 0.8, 0.55, 0.8, 0.6, 0.75, 0.6, 0.85, 0.55, 0.9, 0.55, 0.9, 0.6, 0.85, 0.6, 0.95, 0.55, 1.0, 0.55, 1.0, 0.6, 0.95, 0.6, 0.05, 0.65, 0.1, 0.65, 0.1, 0.7, 0.05, 0.7, 0.15, 0.65, 0.2, 0.65, 0.2, 0.7, 0.15, 0.7, 0.25, 0.65, 0.3, 0.65, 0.3, 0.7, 0.25, 0.7, 0.35, 0.65, 0.4, 0.65, 0.4, 0.7, 0.35, 0.7, 0.45, 0.65, 0.5, 0.65, 0.5, 0.7, 0.45, 0.7, 0.55, 0.65, 0.6, 0.65, 0.6, 0.7, 0.55, 0.7, 0.65, 0.65, 0.7, 0.65, 0.7, 0.7, 0.65, 0.7, 0.75, 0.65, 0.8, 0.65, 0.8, 0.7, 0.75, 0.7, 0.85, 0.65, 0.9, 0.65, 0.9, 0.7, 0.85, 0.7, 0.95, 0.65, 1.0, 0.65, 1.0, 0.7, 0.95, 0.7, 0.05, 0.75, 0.1, 0.75, 0.1, 0.8, 0.05, 0.8, 0.15, 0.75, 0.2, 0.75, 0.2, 0.8, 0.15, 0.8, 0.25, 0.75, 0.3, 0.75, 0.3, 0.8, 0.25, 0.8, 0.35, 0.75, 0.4, 0.75, 0.4, 0.8, 0.35, 0.8, 0.45, 0.75, 0.5, 0.75, 0.5, 0.8, 0.45, 0.8, 0.55, 0.75, 0.6, 0.75, 0.6, 0.8, 0.55, 0.8, 0.65, 0.75, 0.7, 0.75, 0.7, 0.8, 0.65, 0.8, 0.75, 0.75, 0.8, 0.75, 0.8, 0.8, 0.75, 0.8, 0.85, 0.75, 0.9, 0.75, 0.9, 0.8, 0.85, 0.8, 0.95, 0.75, 1.0, 0.75, 1.0, 0.8, 0.95, 0.8, 0.05, 0.85, 0.1, 0.85, 0.1, 0.9, 0.05, 0.9, 0.15, 0.85, 0.2, 0.85, 0.2, 0.9, 0.15, 0.9, 0.25, 0.85, 0.3, 0.85, 0.3, 0.9, 0.25, 0.9, 0.35, 0.85, 0.4, 0.85, 0.4, 0.9, 0.35, 0.9, 0.45, 0.85, 0.5, 0.85, 0.5, 0.9, 0.45, 0.9, 0.55, 0.85, 0.6, 0.85, 0.6, 0.9, 0.55, 0.9, 0.65, 0.85, 0.7, 0.85, 0.7, 0.9, 0.65, 0.9, 0.75, 0.85, 0.8, 0.85, 0.8, 0.9, 0.75, 0.9, 0.85, 0.85, 0.9, 0.85, 0.9, 0.9, 0.85, 0.9, 0.95, 0.85, 1.0, 0.85, 1.0, 0.9, 0.95, 0.9, 0.05, 0.95, 0.1, 0.95, 0.1, 1.0, 0.05, 1.0, 0.15, 0.95, 0.2, 0.95, 0.2, 1.0, 0.15, 1.0, 0.25, 0.95, 0.3, 0.95, 0.3, 1.0, 0.25, 1.0, 0.35, 0.95, 0.4, 0.95, 0.4, 1.0, 0.35, 1.0, 0.45, 0.95, 0.5, 0.95, 0.5, 1.0, 0.45, 1.0, 0.55, 0.95, 0.6, 0.95, 0.6, 1.0, 0.55, 1.0, 0.65, 0.95, 0.7, 0.95, 0.7, 1.0, 0.65, 1.0, 0.75, 0.95, 0.8, 0.95, 0.8, 1.0, 0.75, 1.0, 0.85, 0.95, 0.9, 0.95, 0.9, 1.0, 0.85, 1.0, 0.95, 0.95, 1.0, 0.95, 1.0, 1.0, 0.95, 1.0, 0.9, 0.95, 0.95, 0.95, 0.95, 1.0, 0.9, 1.0, 0.9, 0.9, 0.95, 0.9, 0.95, 0.95, 0.9, 0.95, 0.95, 0.9, 1.0, 0.9, 1.0, 0.95, 0.95, 0.95, 0.8, 0.95, 0.85, 0.95, 0.85, 1.0, 0.8, 1.0, 0.8, 0.9, 0.85, 0.9, 0.85, 0.95, 0.8, 0.95, 0.85, 0.9, 0.9, 0.9, 0.9, 0.95, 0.85, 0.95, 0.7, 0.95, 0.75, 0.95, 0.75, 1.0, 0.7, 1.0, 0.7, 0.9, 0.75, 0.9, 0.75, 0.95, 0.7, 0.95, 0.75, 0.9, 0.8, 0.9, 0.8, 0.95, 0.75, 0.95, 0.6, 0.95, 0.65, 0.95, 0.65, 1.0, 0.6, 1.0, 0.6, 0.9, 0.65, 0.9, 0.65, 0.95, 0.6, 0.95, 0.65, 0.9, 0.7, 0.9, 0.7, 0.95, 0.65, 0.95, 0.5, 0.95, 0.55, 0.95, 0.55, 1.0, 0.5, 1.0, 0.5, 0.9, 0.55, 0.9, 0.55, 0.95, 0.5, 0.95, 0.55, 0.9, 0.6, 0.9, 0.6, 0.95, 0.55, 0.95, 0.4, 0.95, 0.45, 0.95, 0.45, 1.0, 0.4, 1.0, 0.4, 0.9, 0.45, 0.9, 0.45, 0.95, 0.4, 0.95, 0.45, 0.9, 0.5, 0.9, 0.5, 0.95, 0.45, 0.95, 0.3, 0.95, 0.35, 0.95, 0.35, 1.0, 0.3, 1.0, 0.3, 0.9, 0.35, 0.9, 0.35, 0.95, 0.3, 0.95, 0.35, 0.9, 0.4, 0.9, 0.4, 0.95, 0.35, 0.95, 0.2, 0.95, 0.25, 0.95, 0.25, 1.0, 0.2, 1.0, 0.2, 0.9, 0.25, 0.9, 0.25, 0.95, 0.2, 0.95, 0.25, 0.9, 0.3, 0.9, 0.3, 0.95, 0.25, 0.95, 0.1, 0.95, 0.15, 0.95, 0.15, 1.0, 0.1, 1.0, 0.1, 0.9, 0.15, 0.9, 0.15, 0.95, 0.1, 0.95, 0.15, 0.9, 0.2, 0.9, 0.2, 0.95, 0.15, 0.95, 0.0, 0.95, 0.05, 0.95, 0.05, 1.0, 0.0, 1.0, 0.0, 0.9, 0.05, 0.9, 0.05, 0.95, 0.0, 0.95, 0.05, 0.9, 0.1, 0.9, 0.1, 0.95, 0.05, 0.95, 0.9, 0.85, 0.95, 0.85, 0.95, 0.9, 0.9, 0.9, 0.9, 0.8, 0.95, 0.8, 0.95, 0.85, 0.9, 0.85, 0.95, 0.8, 1.0, 0.8, 1.0, 0.85, 0.95, 0.85, 0.8, 0.85, 0.85, 0.85, 0.85, 0.9, 0.8, 0.9, 0.8, 0.8, 0.85, 0.8, 0.85, 0.85, 0.8, 0.85, 0.85, 0.8, 0.9, 0.8, 0.9, 0.85, 0.85, 0.85, 0.7, 0.85, 0.75, 0.85, 0.75, 0.9, 0.7, 0.9, 0.7, 0.8, 0.75, 0.8, 0.75, 0.85, 0.7, 0.85, 0.75, 0.8, 0.8, 0.8, 0.8, 0.85, 0.75, 0.85, 0.6, 0.85, 0.65, 0.85, 0.65, 0.9, 0.6, 0.9, 0.6, 0.8, 0.65, 0.8, 0.65, 0.85, 0.6, 0.85, 0.65, 0.8, 0.7, 0.8, 0.7, 0.85, 0.65, 0.85, 0.5, 0.85, 0.55, 0.85, 0.55, 0.9, 0.5, 0.9, 0.5, 0.8, 0.55, 0.8, 0.55, 0.85, 0.5, 0.85, 0.55, 0.8, 0.6, 0.8, 0.6, 0.85, 0.55, 0.85, 0.4, 0.85, 0.45, 0.85, 0.45, 0.9, 0.4, 0.9, 0.4, 0.8, 0.45, 0.8, 0.45, 0.85, 0.4, 0.85, 0.45, 0.8, 0.5, 0.8, 0.5, 0.85, 0.45, 0.85, 0.3, 0.85, 0.35, 0.85, 0.35, 0.9, 0.3, 0.9, 0.3, 0.8, 0.35, 0.8, 0.35, 0.85, 0.3, 0.85, 0.35, 0.8, 0.4, 0.8, 0.4, 0.85, 0.35, 0.85, 0.2, 0.85, 0.25, 0.85, 0.25, 0.9, 0.2, 0.9, 0.2, 0.8, 0.25, 0.8, 0.25, 0.85, 0.2, 0.85, 0.25, 0.8, 0.3, 0.8, 0.3, 0.85, 0.25, 0.85, 0.1, 0.85, 0.15, 0.85, 0.15, 0.9, 0.1, 0.9, 0.1, 0.8, 0.15, 0.8, 0.15, 0.85, 0.1, 0.85, 0.15, 0.8, 0.2, 0.8, 0.2, 0.85, 0.15, 0.85, 0.0, 0.85, 0.05, 0.85, 0.05, 0.9, 0.0, 0.9, 0.0, 0.8, 0.05, 0.8, 0.05, 0.85, 0.0, 0.85, 0.05, 0.8, 0.1, 0.8, 0.1, 0.85, 0.05, 0.85, 0.9, 0.75, 0.95, 0.75, 0.95, 0.8, 0.9, 0.8, 0.9, 0.7, 0.95, 0.7, 0.95, 0.75, 0.9, 0.75, 0.95, 0.7, 1.0, 0.7, 1.0, 0.75, 0.95, 0.75, 0.8, 0.75, 0.85, 0.75, 0.85, 0.8, 0.8, 0.8, 0.8, 0.7, 0.85, 0.7, 0.85, 0.75, 0.8, 0.75, 0.85, 0.7, 0.9, 0.7, 0.9, 0.75, 0.85, 0.75, 0.7, 0.75, 0.75, 0.75, 0.75, 0.8, 0.7, 0.8, 0.7, 0.7, 0.75, 0.7, 0.75, 0.75, 0.7, 0.75, 0.75, 0.7, 0.8, 0.7, 0.8, 0.75, 0.75, 0.75, 0.6, 0.75, 0.65, 0.75, 0.65, 0.8, 0.6, 0.8, 0.6, 0.7, 0.65, 0.7, 0.65, 0.75, 0.6, 0.75, 0.65, 0.7, 0.7, 0.7, 0.7, 0.75, 0.65, 0.75, 0.5, 0.75, 0.55, 0.75, 0.55, 0.8, 0.5, 0.8, 0.5, 0.7, 0.55, 0.7, 0.55, 0.75, 0.5, 0.75, 0.55, 0.7, 0.6, 0.7, 0.6, 0.75, 0.55, 0.75, 0.4, 0.75, 0.45, 0.75, 0.45, 0.8, 0.4, 0.8, 0.4, 0.7, 0.45, 0.7, 0.45, 0.75, 0.4, 0.75, 0.45, 0.7, 0.5, 0.7, 0.5, 0.75, 0.45, 0.75, 0.3, 0.75, 0.35, 0.75, 0.35, 0.8, 0.3, 0.8, 0.3, 0.7, 0.35, 0.7, 0.35, 0.75, 0.3, 0.75, 0.35, 0.7, 0.4, 0.7, 0.4, 0.75, 0.35, 0.75, 0.2, 0.75, 0.25, 0.75, 0.25, 0.8, 0.2, 0.8, 0.2, 0.7, 0.25, 0.7, 0.25, 0.75, 0.2, 0.75, 0.25, 0.7, 0.3, 0.7, 0.3, 0.75, 0.25, 0.75, 0.1, 0.75, 0.15, 0.75, 0.15, 0.8, 0.1, 0.8, 0.1, 0.7, 0.15, 0.7, 0.15, 0.75, 0.1, 0.75, 0.15, 0.7, 0.2, 0.7, 0.2, 0.75, 0.15, 0.75, 0.0, 0.75, 0.05, 0.75, 0.05, 0.8, 0.0, 0.8, 0.0, 0.7, 0.05, 0.7, 0.05, 0.75, 0.0, 0.75, 0.05, 0.7, 0.1, 0.7, 0.1, 0.75, 0.05, 0.75, 0.9, 0.65, 0.95, 0.65, 0.95, 0.7, 0.9, 0.7, 0.9, 0.6, 0.95, 0.6, 0.95, 0.65, 0.9, 0.65, 0.95, 0.6, 1.0, 0.6, 1.0, 0.65, 0.95, 0.65, 0.8, 0.65, 0.85, 0.65, 0.85, 0.7, 0.8, 0.7, 0.8, 0.6, 0.85, 0.6, 0.85, 0.65, 0.8, 0.65, 0.85, 0.6, 0.9, 0.6, 0.9, 0.65, 0.85, 0.65, 0.7, 0.65, 0.75, 0.65, 0.75, 0.7, 0.7, 0.7, 0.7, 0.6, 0.75, 0.6, 0.75, 0.65, 0.7, 0.65, 0.75, 0.6, 0.8, 0.6, 0.8, 0.65, 0.75, 0.65, 0.6, 0.65, 0.65, 0.65, 0.65, 0.7, 0.6, 0.7, 0.6, 0.6, 0.65, 0.6, 0.65, 0.65, 0.6, 0.65, 0.65, 0.6, 0.7, 0.6, 0.7, 0.65, 0.65, 0.65, 0.5, 0.65, 0.55, 0.65, 0.55, 0.7, 0.5, 0.7, 0.5, 0.6, 0.55, 0.6, 0.55, 0.65, 0.5, 0.65, 0.55, 0.6, 0.6, 0.6, 0.6, 0.65, 0.55, 0.65, 0.4, 0.65, 0.45, 0.65, 0.45, 0.7, 0.4, 0.7, 0.4, 0.6, 0.45, 0.6, 0.45, 0.65, 0.4, 0.65, 0.45, 0.6, 0.5, 0.6, 0.5, 0.65, 0.45, 0.65, 0.3, 0.65, 0.35, 0.65, 0.35, 0.7, 0.3, 0.7, 0.3, 0.6, 0.35, 0.6, 0.35, 0.65, 0.3, 0.65, 0.35, 0.6, 0.4, 0.6, 0.4, 0.65, 0.35, 0.65, 0.2, 0.65, 0.25, 0.65, 0.25, 0.7, 0.2, 0.7, 0.2, 0.6, 0.25, 0.6, 0.25, 0.65, 0.2, 0.65, 0.25, 0.6, 0.3, 0.6, 0.3, 0.65, 0.25, 0.65, 0.1, 0.65, 0.15, 0.65, 0.15, 0.7, 0.1, 0.7, 0.1, 0.6, 0.15, 0.6, 0.15, 0.65, 0.1, 0.65, 0.15, 0.6, 0.2, 0.6, 0.2, 0.65, 0.15, 0.65, 0.0, 0.65, 0.05, 0.65, 0.05, 0.7, 0.0, 0.7, 0.0, 0.6, 0.05, 0.6, 0.05, 0.65, 0.0, 0.65, 0.05, 0.6, 0.1, 0.6, 0.1, 0.65, 0.05, 0.65, 0.9, 0.55, 0.95, 0.55, 0.95, 0.6, 0.9, 0.6, 0.9, 0.5, 0.95, 0.5, 0.95, 0.55, 0.9, 0.55, 0.95, 0.5, 1.0, 0.5, 1.0, 0.55, 0.95, 0.55, 0.8, 0.55, 0.85, 0.55, 0.85, 0.6, 0.8, 0.6, 0.8, 0.5, 0.85, 0.5, 0.85, 0.55, 0.8, 0.55, 0.85, 0.5, 0.9, 0.5, 0.9, 0.55, 0.85, 0.55, 0.7, 0.55, 0.75, 0.55, 0.75, 0.6, 0.7, 0.6, 0.7, 0.5, 0.75, 0.5, 0.75, 0.55, 0.7, 0.55, 0.75, 0.5, 0.8, 0.5, 0.8, 0.55, 0.75, 0.55, 0.6, 0.55, 0.65, 0.55, 0.65, 0.6, 0.6, 0.6, 0.6, 0.5, 0.65, 0.5, 0.65, 0.55, 0.6, 0.55, 0.65, 0.5, 0.7, 0.5, 0.7, 0.55, 0.65, 0.55, 0.5, 0.55, 0.55, 0.55, 0.55, 0.6, 0.5, 0.6, 0.5, 0.5, 0.55, 0.5, 0.55, 0.55, 0.5, 0.55, 0.55, 0.5, 0.6, 0.5, 0.6, 0.55, 0.55, 0.55, 0.4, 0.55, 0.45, 0.55, 0.45, 0.6, 0.4, 0.6, 0.4, 0.5, 0.45, 0.5, 0.45, 0.55, 0.4, 0.55, 0.45, 0.5, 0.5, 0.5, 0.5, 0.55, 0.45, 0.55, 0.3, 0.55, 0.35, 0.55, 0.35, 0.6, 0.3, 0.6, 0.3, 0.5, 0.35, 0.5, 0.35, 0.55, 0.3, 0.55, 0.35, 0.5, 0.4, 0.5, 0.4, 0.55, 0.35, 0.55, 0.2, 0.55, 0.25, 0.55, 0.25, 0.6, 0.2, 0.6, 0.2, 0.5, 0.25, 0.5, 0.25, 0.55, 0.2, 0.55, 0.25, 0.5, 0.3, 0.5, 0.3, 0.55, 0.25, 0.55, 0.1, 0.55, 0.15, 0.55, 0.15, 0.6, 0.1, 0.6, 0.1, 0.5, 0.15, 0.5, 0.15, 0.55, 0.1, 0.55, 0.15, 0.5, 0.2, 0.5, 0.2, 0.55, 0.15, 0.55, 0.0, 0.55, 0.05, 0.55, 0.05, 0.6, 0.0, 0.6, 0.0, 0.5, 0.05, 0.5, 0.05, 0.55, 0.0, 0.55, 0.05, 0.5, 0.1, 0.5, 0.1, 0.55, 0.05, 0.55, 0.9, 0.45, 0.95, 0.45, 0.95, 0.5, 0.9, 0.5, 0.9, 0.4, 0.95, 0.4, 0.95, 0.45, 0.9, 0.45, 0.95, 0.4, 1.0, 0.4, 1.0, 0.45, 0.95, 0.45, 0.8, 0.45, 0.85, 0.45, 0.85, 0.5, 0.8, 0.5, 0.8, 0.4, 0.85, 0.4, 0.85, 0.45, 0.8, 0.45, 0.85, 0.4, 0.9, 0.4, 0.9, 0.45, 0.85, 0.45, 0.7, 0.45, 0.75, 0.45, 0.75, 0.5, 0.7, 0.5, 0.7, 0.4, 0.75, 0.4, 0.75, 0.45, 0.7, 0.45, 0.75, 0.4, 0.8, 0.4, 0.8, 0.45, 0.75, 0.45, 0.6, 0.45, 0.65, 0.45, 0.65, 0.5, 0.6, 0.5, 0.6, 0.4, 0.65, 0.4, 0.65, 0.45, 0.6, 0.45, 0.65, 0.4, 0.7, 0.4, 0.7, 0.45, 0.65, 0.45, 0.5, 0.45, 0.55, 0.45, 0.55, 0.5, 0.5, 0.5, 0.5, 0.4, 0.55, 0.4, 0.55, 0.45, 0.5, 0.45, 0.55, 0.4, 0.6, 0.4, 0.6, 0.45, 0.55, 0.45, 0.4, 0.45, 0.45, 0.45, 0.45, 0.5, 0.4, 0.5, 0.4, 0.4, 0.45, 0.4, 0.45, 0.45, 0.4, 0.45, 0.45, 0.4, 0.5, 0.4, 0.5, 0.45, 0.45, 0.45, 0.3, 0.45, 0.35, 0.45, 0.35, 0.5, 0.3, 0.5, 0.3, 0.4, 0.35, 0.4, 0.35, 0.45, 0.3, 0.45, 0.35, 0.4, 0.4, 0.4, 0.4, 0.45, 0.35, 0.45, 0.2, 0.45, 0.25, 0.45, 0.25, 0.5, 0.2, 0.5, 0.2, 0.4, 0.25, 0.4, 0.25, 0.45, 0.2, 0.45, 0.25, 0.4, 0.3, 0.4, 0.3, 0.45, 0.25, 0.45, 0.1, 0.45, 0.15, 0.45, 0.15, 0.5, 0.1, 0.5, 0.1, 0.4, 0.15, 0.4, 0.15, 0.45, 0.1, 0.45, 0.15, 0.4, 0.2, 0.4, 0.2, 0.45, 0.15, 0.45, 0.0, 0.45, 0.05, 0.45, 0.05, 0.5, 0.0, 0.5, 0.0, 0.4, 0.05, 0.4, 0.05, 0.45, 0.0, 0.45, 0.05, 0.4, 0.1, 0.4, 0.1, 0.45, 0.05, 0.45, 0.9, 0.35, 0.95, 0.35, 0.95, 0.4, 0.9, 0.4, 0.9, 0.3, 0.95, 0.3, 0.95, 0.35, 0.9, 0.35, 0.95, 0.3, 1.0, 0.3, 1.0, 0.35, 0.95, 0.35, 0.8, 0.35, 0.85, 0.35, 0.85, 0.4, 0.8, 0.4, 0.8, 0.3, 0.85, 0.3, 0.85, 0.35, 0.8, 0.35, 0.85, 0.3, 0.9, 0.3, 0.9, 0.35, 0.85, 0.35, 0.7, 0.35, 0.75, 0.35, 0.75, 0.4, 0.7, 0.4, 0.7, 0.3, 0.75, 0.3, 0.75, 0.35, 0.7, 0.35, 0.75, 0.3, 0.8, 0.3, 0.8, 0.35, 0.75, 0.35, 0.6, 0.35, 0.65, 0.35, 0.65, 0.4, 0.6, 0.4, 0.6, 0.3, 0.65, 0.3, 0.65, 0.35, 0.6, 0.35, 0.65, 0.3, 0.7, 0.3, 0.7, 0.35, 0.65, 0.35, 0.5, 0.35, 0.55, 0.35, 0.55, 0.4, 0.5, 0.4, 0.5, 0.3, 0.55, 0.3, 0.55, 0.35, 0.5, 0.35, 0.55, 0.3, 0.6, 0.3, 0.6, 0.35, 0.55, 0.35, 0.4, 0.35, 0.45, 0.35, 0.45, 0.4, 0.4, 0.4, 0.4, 0.3, 0.45, 0.3, 0.45, 0.35, 0.4, 0.35, 0.45, 0.3, 0.5, 0.3, 0.5, 0.35, 0.45, 0.35, 0.3, 0.35, 0.35, 0.35, 0.35, 0.4, 0.3, 0.4, 0.3, 0.3, 0.35, 0.3, 0.35, 0.35, 0.3, 0.35, 0.35, 0.3, 0.4, 0.3, 0.4, 0.35, 0.35, 0.35, 0.2, 0.35, 0.25, 0.35, 0.25, 0.4, 0.2, 0.4, 0.2, 0.3, 0.25, 0.3, 0.25, 0.35, 0.2, 0.35, 0.25, 0.3, 0.3, 0.3, 0.3, 0.35, 0.25, 0.35, 0.1, 0.35, 0.15, 0.35, 0.15, 0.4, 0.1, 0.4, 0.1, 0.3, 0.15, 0.3, 0.15, 0.35, 0.1, 0.35, 0.15, 0.3, 0.2, 0.3, 0.2, 0.35, 0.15, 0.35, 0.0, 0.35, 0.05, 0.35, 0.05, 0.4, 0.0, 0.4, 0.0, 0.3, 0.05, 0.3, 0.05, 0.35, 0.0, 0.35, 0.05, 0.3, 0.1, 0.3, 0.1, 0.35, 0.05, 0.35, 0.9, 0.25, 0.95, 0.25, 0.95, 0.3, 0.9, 0.3, 0.9, 0.2, 0.95, 0.2, 0.95, 0.25, 0.9, 0.25, 0.95, 0.2, 1.0, 0.2, 1.0, 0.25, 0.95, 0.25, 0.8, 0.25, 0.85, 0.25, 0.85, 0.3, 0.8, 0.3, 0.8, 0.2, 0.85, 0.2, 0.85, 0.25, 0.8, 0.25, 0.85, 0.2, 0.9, 0.2, 0.9, 0.25, 0.85, 0.25, 0.7, 0.25, 0.75, 0.25, 0.75, 0.3, 0.7, 0.3, 0.7, 0.2, 0.75, 0.2, 0.75, 0.25, 0.7, 0.25, 0.75, 0.2, 0.8, 0.2, 0.8, 0.25, 0.75, 0.25, 0.6, 0.25, 0.65, 0.25, 0.65, 0.3, 0.6, 0.3, 0.6, 0.2, 0.65, 0.2, 0.65, 0.25, 0.6, 0.25, 0.65, 0.2, 0.7, 0.2, 0.7, 0.25, 0.65, 0.25, 0.5, 0.25, 0.55, 0.25, 0.55, 0.3, 0.5, 0.3, 0.5, 0.2, 0.55, 0.2, 0.55, 0.25, 0.5, 0.25, 0.55, 0.2, 0.6, 0.2, 0.6, 0.25, 0.55, 0.25, 0.4, 0.25, 0.45, 0.25, 0.45, 0.3, 0.4, 0.3, 0.4, 0.2, 0.45, 0.2, 0.45, 0.25, 0.4, 0.25, 0.45, 0.2, 0.5, 0.2, 0.5, 0.25, 0.45, 0.25, 0.3, 0.25, 0.35, 0.25, 0.35, 0.3, 0.3, 0.3, 0.3, 0.2, 0.35, 0.2, 0.35, 0.25, 0.3, 0.25, 0.35, 0.2, 0.4, 0.2, 0.4, 0.25, 0.35, 0.25, 0.2, 0.25, 0.25, 0.25, 0.25, 0.3, 0.2, 0.3, 0.2, 0.2, 0.25, 0.2, 0.25, 0.25, 0.2, 0.25, 0.25, 0.2, 0.3, 0.2, 0.3, 0.25, 0.25, 0.25, 0.1, 0.25, 0.15, 0.25, 0.15, 0.3, 0.1, 0.3, 0.1, 0.2, 0.15, 0.2, 0.15, 0.25, 0.1, 0.25, 0.15, 0.2, 0.2, 0.2, 0.2, 0.25, 0.15, 0.25, 0.0, 0.25, 0.05, 0.25, 0.05, 0.3, 0.0, 0.3, 0.0, 0.2, 0.05, 0.2, 0.05, 0.25, 0.0, 0.25, 0.05, 0.2, 0.1, 0.2, 0.1, 0.25, 0.05, 0.25, 0.9, 0.15, 0.95, 0.15, 0.95, 0.2, 0.9, 0.2, 0.9, 0.1, 0.95, 0.1, 0.95, 0.15, 0.9, 0.15, 0.95, 0.1, 1.0, 0.1, 1.0, 0.15, 0.95, 0.15, 0.8, 0.15, 0.85, 0.15, 0.85, 0.2, 0.8, 0.2, 0.8, 0.1, 0.85, 0.1, 0.85, 0.15, 0.8, 0.15, 0.85, 0.1, 0.9, 0.1, 0.9, 0.15, 0.85, 0.15, 0.7, 0.15, 0.75, 0.15, 0.75, 0.2, 0.7, 0.2, 0.7, 0.1, 0.75, 0.1, 0.75, 0.15, 0.7, 0.15, 0.75, 0.1, 0.8, 0.1, 0.8, 0.15, 0.75, 0.15, 0.6, 0.15, 0.65, 0.15, 0.65, 0.2, 0.6, 0.2, 0.6, 0.1, 0.65, 0.1, 0.65, 0.15, 0.6, 0.15, 0.65, 0.1, 0.7, 0.1, 0.7, 0.15, 0.65, 0.15, 0.5, 0.15, 0.55, 0.15, 0.55, 0.2, 0.5, 0.2, 0.5, 0.1, 0.55, 0.1, 0.55, 0.15, 0.5, 0.15, 0.55, 0.1, 0.6, 0.1, 0.6, 0.15, 0.55, 0.15, 0.4, 0.15, 0.45, 0.15, 0.45, 0.2, 0.4, 0.2, 0.4, 0.1, 0.45, 0.1, 0.45, 0.15, 0.4, 0.15, 0.45, 0.1, 0.5, 0.1, 0.5, 0.15, 0.45, 0.15, 0.3, 0.15, 0.35, 0.15, 0.35, 0.2, 0.3, 0.2, 0.3, 0.1, 0.35, 0.1, 0.35, 0.15, 0.3, 0.15, 0.35, 0.1, 0.4, 0.1, 0.4, 0.15, 0.35, 0.15, 0.2, 0.15, 0.25, 0.15, 0.25, 0.2, 0.2, 0.2, 0.2, 0.1, 0.25, 0.1, 0.25, 0.15, 0.2, 0.15, 0.25, 0.1, 0.3, 0.1, 0.3, 0.15, 0.25, 0.15, 0.1, 0.15, 0.15, 0.15, 0.15, 0.2, 0.1, 0.2, 0.1, 0.1, 0.15, 0.1, 0.15, 0.15, 0.1, 0.15, 0.15, 0.1, 0.2, 0.1, 0.2, 0.15, 0.15, 0.15, 0.0, 0.15, 0.05, 0.15, 0.05, 0.2, 0.0, 0.2, 0.0, 0.1, 0.05, 0.1, 0.05, 0.15, 0.0, 0.15, 0.05, 0.1, 0.1, 0.1, 0.1, 0.15, 0.05, 0.15, 0.9, 0.05, 0.95, 0.05, 0.95, 0.1, 0.9, 0.1, 0.9, 0.0, 0.95, 0.0, 0.95, 0.05, 0.9, 0.05, 0.95, 0.0, 1.0, 0.0, 1.0, 0.05, 0.95, 0.05, 0.8, 0.05, 0.85, 0.05, 0.85, 0.1, 0.8, 0.1, 0.8, 0.0, 0.85, 0.0, 0.85, 0.05, 0.8, 0.05, 0.85, 0.0, 0.9, 0.0, 0.9, 0.05, 0.85, 0.05, 0.7, 0.05, 0.75, 0.05, 0.75, 0.1, 0.7, 0.1, 0.7, 0.0, 0.75, 0.0, 0.75, 0.05, 0.7, 0.05, 0.75, 0.0, 0.8, 0.0, 0.8, 0.05, 0.75, 0.05, 0.6, 0.05, 0.65, 0.05, 0.65, 0.1, 0.6, 0.1, 0.6, 0.0, 0.65, 0.0, 0.65, 0.05, 0.6, 0.05, 0.65, 0.0, 0.7, 0.0, 0.7, 0.05, 0.65, 0.05, 0.5, 0.05, 0.55, 0.05, 0.55, 0.1, 0.5, 0.1, 0.5, 0.0, 0.55, 0.0, 0.55, 0.05, 0.5, 0.05, 0.55, 0.0, 0.6, 0.0, 0.6, 0.05, 0.55, 0.05, 0.4, 0.05, 0.45, 0.05, 0.45, 0.1, 0.4, 0.1, 0.4, 0.0, 0.45, 0.0, 0.45, 0.05, 0.4, 0.05, 0.45, 0.0, 0.5, 0.0, 0.5, 0.05, 0.45, 0.05, 0.3, 0.05, 0.35, 0.05, 0.35, 0.1, 0.3, 0.1, 0.3, 0.0, 0.35, 0.0, 0.35, 0.05, 0.3, 0.05, 0.35, 0.0, 0.4, 0.0, 0.4, 0.05, 0.35, 0.05, 0.2, 0.05, 0.25, 0.05, 0.25, 0.1, 0.2, 0.1, 0.2, 0.0, 0.25, 0.0, 0.25, 0.05, 0.2, 0.05, 0.25, 0.0, 0.3, 0.0, 0.3, 0.05, 0.25, 0.05, 0.1, 0.05, 0.15, 0.05, 0.15, 0.1, 0.1, 0.1, 0.1, 0.0, 0.15, 0.0, 0.15, 0.05, 0.1, 0.05, 0.15, 0.0, 0.2, 0.0, 0.2, 0.05, 0.15, 0.05, 0.0, 0.05, 0.05, 0.05, 0.05, 0.1, 0.0, 0.1, 0.0, 0.0, 0.05, 0.0, 0.05, 0.05, 0.0, 0.05, 0.05, 0.0, 0.1, 0.0, 0.1, 0.05, 0.05, 0.05])
me_grid_001.materials.append(mat_material_001)
me_grid_001.use_remesh_fix_poles = True
me_grid_001.use_remesh_preserve_attributes = False
me_grid_001.update()

# ---- objects
ob_light = bpy.data.objects.new('Light', light_light)
ob_camera = bpy.data.objects.new('Camera', cam_camera)
ob_grid = bpy.data.objects.new('Grid', me_grid_001)

# ---- transforms, parenting, visibility, modifiers, constraints
ob_light.location = (4.076, 1.005, 5.904)
ob_light.rotation_euler = (0.6503, 0.05522, 1.866)
ob_light.lock_rotations_4d = False
ob_light.empty_display_type = 'ARROWS'
ob_light.color = (0.0, 0.0, 0.0, 0.0)
ob_light.lineart.crease_threshold = 0.0
ob_camera.location = (7.359, -6.926, 4.958)
ob_camera.rotation_euler = (1.109, 0.0, 0.8149)
ob_camera.lock_rotations_4d = False
ob_camera.empty_display_type = 'ARROWS'
ob_camera.color = (0.0, 0.0, 0.0, 0.0)
ob_camera.display_type = 'WIRE'
ob_camera.lineart.crease_threshold = 0.0
ob_grid.location = (0.0, 0.0, 0.0)
ob_grid.scale = (64.0, 64.0, 1.0)

# ---- collection membership
col_collection.objects.link(ob_light)
col_collection.objects.link(ob_camera)
col_collection.objects.link(ob_grid)

# ---- scene / render settings (as saved in the file)
scene.camera = ob_camera
scene.frame_start = 1; scene.frame_end = 250; scene.frame_set(1)
scene.render.engine = 'BLENDER_EEVEE_NEXT'
scene.cycles.use_denoising = False
scene.cycles.samples = 128
scene.cycles.sampling_pattern = 'TABULATED_SOBOL'
scene.cycles.use_adaptive_sampling = False
scene.cycles.use_light_tree = False
scene.view_settings.view_transform = 'Filmic'
bpy.context.view_layer.update()
